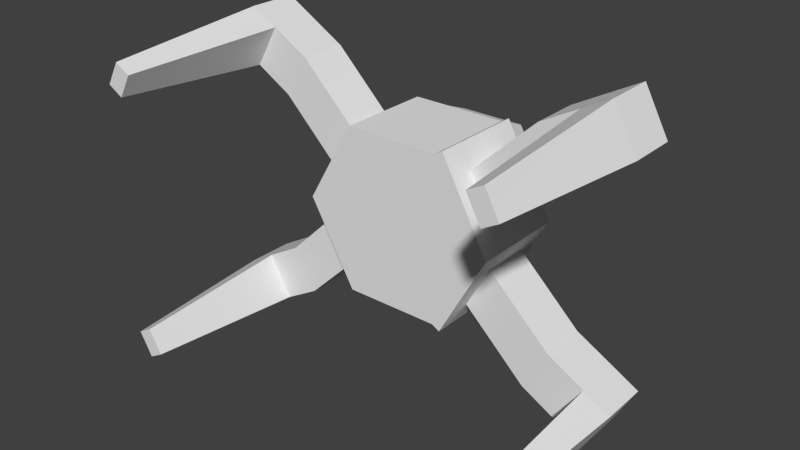 # Source: PHrobot.blend  (saved by Blender 2.76.0; exported with 4.5.12 LTS)
import bpy
from mathutils import Matrix  # noqa: F401  (used for matrix-valued properties, if any)

bpy.ops.wm.read_factory_settings(use_empty=True)
scene = bpy.context.scene
scene.name = 'Scene'

# ---- collections
col_collection_1 = bpy.data.collections.new('Collection 1'); scene.collection.children.link(col_collection_1)

# ---- world
world_world = bpy.data.worlds.new('World'); scene.world = world_world
world_world.color = (0.05088, 0.05088, 0.05088)
world_world.use_sun_shadow = False
world_world.sun_shadow_jitter_overblur = 0.0
world_world.cycles.sampling_method = 'MANUAL'
world_world.cycles.sample_map_resolution = 256

# ---- meshes
me_cylinder = bpy.data.meshes.new('Cylinder')
me_cylinder.from_pydata([(-0.5571, -0.3165, -0.866), (-0.5571, 0.6835, -0.866), (0.4429, -0.3165, -0.866), (0.4429, 0.6835, -0.866), (-0.4505, 0.8427, -0.7737), (0.3362, 0.8427, -0.7737), (-0.4011, 1.253, -0.6133), (0.2868, 1.253, -0.6133), (0.5253, 0.6835, -0.9136), (0.5253, -0.3165, -0.9136), (0.5253, 0.1835, -0.9136), (0.7753, -0.3165, -0.4568), (0.7753, 0.6835, -0.4568), (2.109, 0.1835, -1.45), (0.5253, -0.06651, -0.9136), (0.9003, -0.3165, -0.2284), (0.6503, 0.6835, -0.6852), (0.5253, 0.4335, -0.9136), (0.6503, -0.3165, -0.6852), (0.9003, 0.6835, -0.2284), (0.9003, 0.1835, -0.2284), (0.6503, 0.1835, -0.6852), (0.7753, -0.06651, -0.4568), (0.7753, 0.4335, -0.4568), (0.6503, 0.4335, -0.6852), (0.6503, -0.06651, -0.6852), (0.9003, -0.06651, -0.2284), (0.9003, 0.4335, -0.2284), (-0.8071, -0.3165, -0.433), (-0.8071, 0.6835, -0.433), (-0.5571, 0.1835, -0.866), (1.589, 0.1835, -1.462), (-0.6821, -0.3165, -0.6495), (-0.9321, 0.6835, -0.2165), (-0.5571, -0.06651, -0.866), (-0.9321, -0.3165, -0.2165), (-0.6821, 0.6835, -0.6495), (-0.5571, 0.4335, -0.866), (-0.6821, 0.1835, -0.6495), (-0.9321, 0.1835, -0.2165), (-0.8071, -0.06651, -0.433), (-0.8071, 0.4335, -0.433), (-0.9321, 0.4335, -0.2165), (-0.9321, -0.06651, -0.2165), (-0.6821, -0.06651, -0.6495), (-0.6821, 0.4335, -0.6495), (1.312, 0.1835, -1.31), (1.959, -1.74, -1.205), (1.437, 0.4335, -1.082), (1.562, 0.1835, -0.8535), (1.437, -0.06651, -1.082), (1.312, 0.4335, -1.31), (1.312, -0.06651, -1.31), (1.562, -0.06651, -0.8535), (1.562, 0.4335, -0.8535), (-1.585, 0.1835, -0.8566), (1.702, 0.1835, -1.524), (-1.46, 0.4335, -1.073), (-1.335, 0.1835, -1.29), (-1.46, -0.06651, -1.073), (-1.585, 0.4335, -0.8566), (-1.585, -0.06651, -0.8566), (-1.335, -0.06651, -1.29), (-1.335, 0.4335, -1.29), (1.714, 0.4335, -1.234), (1.839, 0.1835, -1.005), (1.714, -0.06651, -1.234), (1.589, 0.4335, -1.462), (1.589, -0.06651, -1.462), (1.839, -0.06651, -1.005), (1.839, 0.4335, -1.005), (-1.859, 0.1835, -1.015), (1.984, 0.1835, -1.678), (-1.734, 0.4335, -1.231), (-1.609, 0.1835, -1.448), (-1.734, -0.06651, -1.231), (-1.859, 0.4335, -1.015), (-1.859, -0.06651, -1.015), (-1.609, -0.06651, -1.448), (-1.609, 0.4335, -1.448), (1.827, 0.4335, -1.295), (1.952, 0.1835, -1.067), (1.827, -0.06651, -1.295), (1.702, 0.4335, -1.524), (1.702, -0.06651, -1.524), (1.952, -0.06651, -1.067), (1.952, 0.4335, -1.067), (-1.97, 0.1835, -1.079), (2.114, -1.74, -1.29), (-1.845, 0.4335, -1.295), (-1.72, 0.1835, -1.512), (-1.845, -0.06651, -1.295), (-1.97, 0.4335, -1.079), (-1.97, -0.06651, -1.079), (-1.72, -0.06651, -1.512), (-1.72, 0.4335, -1.512), (2.109, 0.4335, -1.45), (2.234, 0.1835, -1.222), (2.109, -0.06651, -1.45), (1.984, 0.4335, -1.678), (1.984, -0.06651, -1.678), (2.234, -0.06651, -1.222), (2.234, 0.4335, -1.222), (-2.249, 0.1835, -1.24), (-2.124, 0.1835, -1.456), (-2.124, 0.4335, -1.456), (-1.999, 0.1835, -1.673), (-2.124, -0.06651, -1.456), (-2.249, 0.4335, -1.24), (-2.249, -0.06651, -1.24), (-1.999, -0.06651, -1.673), (-1.999, 0.4335, -1.673), (1.89, -1.74, -1.33), (2.045, -1.74, -1.415), (1.822, -1.74, -1.456), (1.977, -1.74, -1.541), (-1.977, -1.74, -1.213), (-1.908, -1.74, -1.332), (-1.839, -1.74, -1.451), (-2.13, -1.74, -1.301), (-2.061, -1.74, -1.42), (-1.992, -1.74, -1.539), (-1.057, -0.3165, 1.603e-07), (-1.057, 0.6835, 1.603e-07), (-0.5571, -0.3165, 0.866), (-0.5571, 0.6835, 0.866), (0.4429, -0.3165, 0.866), (0.4429, 0.6835, 0.866), (0.9429, -0.3165, 7.288e-08), (0.9429, 0.6835, 7.288e-08), (-0.4505, 0.8427, 0.7737), (-0.8438, 0.8427, 1.51e-07), (0.3362, 0.8427, 0.7737), (0.7296, 0.8427, 8.221e-08), (-0.4011, 1.253, 0.6133), (-0.745, 1.253, 1.467e-07), (0.2868, 1.253, 0.6133), (0.6307, 1.253, 8.653e-08), (0.5253, 0.6835, 0.9136), (0.5253, -0.3165, 0.9136), (1.025, -0.3165, 6.928e-08), (1.025, 0.6835, 6.928e-08), (0.5253, 0.1835, 0.9136), (0.7753, -0.3165, 0.4568), (0.7753, 0.6835, 0.4568), (1.025, 0.1835, 6.928e-08), (2.109, 0.1835, 1.45), (0.5253, -0.06651, 0.9136), (0.9003, -0.3165, 0.2284), (0.6503, 0.6835, 0.6852), (1.025, -0.06651, 6.928e-08), (0.5253, 0.4335, 0.9136), (0.6503, -0.3165, 0.6852), (0.9003, 0.6835, 0.2284), (1.025, 0.4335, 6.928e-08), (0.9003, 0.1835, 0.2284), (0.6503, 0.1835, 0.6852), (0.7753, -0.06651, 0.4568), (0.7753, 0.4335, 0.4568), (0.6503, 0.4335, 0.6852), (0.6503, -0.06651, 0.6852), (0.9003, -0.06651, 0.2284), (0.9003, 0.4335, 0.2284), (-0.8071, -0.3165, 0.433), (-0.8071, 0.6835, 0.433), (-1.057, 0.1835, 1.603e-07), (-0.5571, 0.1835, 0.866), (1.589, 0.1835, 1.462), (-0.6821, -0.3165, 0.6495), (-0.9321, 0.6835, 0.2165), (-1.057, 0.4335, 1.603e-07), (-0.5571, -0.06651, 0.866), (-0.9321, -0.3165, 0.2165), (-0.6821, 0.6835, 0.6495), (-1.057, -0.06651, 1.603e-07), (-0.5571, 0.4335, 0.866), (-0.6821, 0.1835, 0.6495), (-0.9321, 0.1835, 0.2165), (-0.8071, -0.06651, 0.433), (-0.8071, 0.4335, 0.433), (-0.9321, 0.4335, 0.2165), (-0.9321, -0.06651, 0.2165), (-0.6821, -0.06651, 0.6495), (-0.6821, 0.4335, 0.6495), (1.312, 0.1835, 1.31), (1.959, -1.74, 1.205), (1.437, 0.4335, 1.082), (1.562, 0.1835, 0.8535), (1.437, -0.06651, 1.082), (1.312, 0.4335, 1.31), (1.312, -0.06651, 1.31), (1.562, -0.06651, 0.8535), (1.562, 0.4335, 0.8535), (-1.585, 0.1835, 0.8566), (1.702, 0.1835, 1.524), (-1.46, 0.4335, 1.073), (-1.335, 0.1835, 1.29), (-1.46, -0.06651, 1.073), (-1.585, 0.4335, 0.8566), (-1.585, -0.06651, 0.8566), (-1.335, -0.06651, 1.29), (-1.335, 0.4335, 1.29), (1.714, 0.4335, 1.234), (1.839, 0.1835, 1.005), (1.714, -0.06651, 1.234), (1.589, 0.4335, 1.462), (1.589, -0.06651, 1.462), (1.839, -0.06651, 1.005), (1.839, 0.4335, 1.005), (-1.859, 0.1835, 1.015), (1.984, 0.1835, 1.678), (-1.734, 0.4335, 1.231), (-1.609, 0.1835, 1.448), (-1.734, -0.06651, 1.231), (-1.859, 0.4335, 1.015), (-1.859, -0.06651, 1.015), (-1.609, -0.06651, 1.448), (-1.609, 0.4335, 1.448), (1.827, 0.4335, 1.295), (1.952, 0.1835, 1.067), (1.827, -0.06651, 1.295), (1.702, 0.4335, 1.524), (1.702, -0.06651, 1.524), (1.952, -0.06651, 1.067), (1.952, 0.4335, 1.067), (-1.97, 0.1835, 1.079), (2.114, -1.74, 1.29), (-1.845, 0.4335, 1.295), (-1.72, 0.1835, 1.512), (-1.845, -0.06651, 1.295), (-1.97, 0.4335, 1.079), (-1.97, -0.06651, 1.079), (-1.72, -0.06651, 1.512), (-1.72, 0.4335, 1.512), (2.109, 0.4335, 1.45), (2.234, 0.1835, 1.222), (2.109, -0.06651, 1.45), (1.984, 0.4335, 1.678), (1.984, -0.06651, 1.678), (2.234, -0.06651, 1.222), (2.234, 0.4335, 1.222), (-2.249, 0.1835, 1.24), (-2.124, 0.1835, 1.456), (-2.124, 0.4335, 1.456), (-1.999, 0.1835, 1.673), (-2.124, -0.06651, 1.456), (-2.249, 0.4335, 1.24), (-2.249, -0.06651, 1.24), (-1.999, -0.06651, 1.673), (-1.999, 0.4335, 1.673), (1.89, -1.74, 1.33), (2.045, -1.74, 1.415), (1.822, -1.74, 1.456), (1.977, -1.74, 1.541), (-1.977, -1.74, 1.213), (-1.908, -1.74, 1.332), (-1.839, -1.74, 1.451), (-2.13, -1.74, 1.301), (-2.061, -1.74, 1.42), (-1.992, -1.74, 1.539)], [], [(45, 36, 1, 37), (0, 34, 30, 37, 1, 3, 2), (3, 129, 141, 19, 12, 16, 8), (129, 3, 5, 133), (122, 35, 28, 32, 0, 2, 128), (5, 4, 6, 7), (3, 1, 4, 5), (1, 36, 29, 33, 123, 131, 4), (6, 135, 137, 7), (133, 5, 7, 137), (4, 131, 135, 6), (27, 19, 141, 154), (2, 3, 8, 17, 10, 14, 9), (128, 2, 9, 18, 11, 15, 140), (26, 20, 145, 150), (24, 23, 48, 51), (24, 16, 12, 23), (25, 21, 46, 52), (10, 17, 24, 21), (17, 8, 16, 24), (18, 25, 22, 11), (9, 14, 25, 18), (14, 10, 21, 25), (15, 26, 150, 140), (11, 22, 26, 15), (27, 20, 49, 54), (20, 27, 154, 145), (42, 41, 57, 60), (23, 12, 19, 27), (44, 38, 30, 34), (43, 39, 55, 61), (42, 33, 29, 41), (23, 27, 54, 48), (165, 170, 42, 39), (170, 123, 33, 42), (35, 43, 40, 28), (122, 174, 43, 35), (174, 165, 39, 43), (32, 44, 34, 0), (28, 40, 44, 32), (45, 38, 58, 63), (38, 45, 37, 30), (41, 45, 63, 57), (41, 29, 36, 45), (53, 50, 66, 69), (57, 63, 79, 73), (52, 46, 31, 68), (58, 62, 78, 74), (50, 52, 68, 66), (62, 59, 75, 78), (46, 51, 67, 31), (61, 55, 71, 77), (44, 40, 59, 62), (39, 42, 60, 55), (26, 22, 50, 53), (21, 24, 51, 46), (38, 44, 62, 58), (40, 43, 61, 59), (20, 26, 53, 49), (22, 25, 52, 50), (78, 75, 91, 94), (31, 67, 83, 56), (77, 71, 87, 93), (67, 64, 80, 83), (70, 65, 81, 86), (75, 77, 93, 91), (64, 70, 86, 80), (71, 76, 92, 87), (63, 58, 74, 79), (60, 57, 73, 76), (49, 53, 69, 65), (55, 60, 76, 71), (48, 54, 70, 64), (59, 61, 77, 75), (54, 49, 65, 70), (51, 48, 64, 67), (80, 86, 102, 96), (87, 92, 108, 103), (81, 85, 101, 97), (92, 89, 105, 108), (95, 90, 106, 111), (93, 109, 119, 116), (89, 95, 111, 105), (84, 56, 72, 100), (66, 68, 84, 82), (74, 78, 94, 90), (68, 31, 56, 84), (73, 79, 95, 89), (69, 66, 82, 85), (79, 74, 90, 95), (76, 73, 89, 92), (65, 69, 85, 81), (100, 72, 13, 98), (72, 99, 96, 13), (98, 13, 97, 101), (13, 96, 102, 97), (109, 103, 104, 107), (103, 108, 105, 104), (107, 104, 106, 110), (104, 105, 111, 106), (101, 85, 47, 88), (86, 81, 97, 102), (83, 80, 96, 99), (93, 87, 103, 109), (56, 83, 99, 72), (110, 94, 118, 121), (85, 82, 112, 47), (90, 94, 110, 106), (47, 112, 113, 88), (117, 116, 119, 120), (118, 117, 120, 121), (112, 114, 115, 113), (109, 107, 120, 119), (82, 84, 114, 112), (98, 101, 88, 113), (94, 91, 117, 118), (84, 100, 115, 114), (100, 98, 113, 115), (107, 110, 121, 120), (91, 93, 116, 117), (183, 175, 125, 173), (124, 126, 127, 125, 175, 166, 171), (127, 138, 149, 144, 153, 141, 129), (129, 133, 132, 127), (122, 128, 126, 124, 168, 163, 172), (132, 136, 134, 130), (127, 132, 130, 125), (125, 130, 131, 123, 169, 164, 173), (134, 136, 137, 135), (133, 137, 136, 132), (130, 134, 135, 131), (162, 154, 141, 153), (126, 139, 147, 142, 151, 138, 127), (128, 140, 148, 143, 152, 139, 126), (161, 150, 145, 155), (159, 189, 186, 158), (159, 158, 144, 149), (160, 190, 184, 156), (142, 156, 159, 151), (151, 159, 149, 138), (152, 143, 157, 160), (139, 152, 160, 147), (147, 160, 156, 142), (148, 140, 150, 161), (143, 148, 161, 157), (162, 192, 187, 155), (155, 145, 154, 162), (180, 198, 195, 179), (158, 162, 153, 144), (182, 171, 166, 176), (181, 199, 193, 177), (180, 179, 164, 169), (158, 186, 192, 162), (165, 177, 180, 170), (170, 180, 169, 123), (172, 163, 178, 181), (122, 172, 181, 174), (174, 181, 177, 165), (168, 124, 171, 182), (163, 168, 182, 178), (183, 201, 196, 176), (176, 166, 175, 183), (179, 195, 201, 183), (179, 183, 173, 164), (191, 207, 204, 188), (195, 211, 217, 201), (190, 206, 167, 184), (196, 212, 216, 200), (188, 204, 206, 190), (200, 216, 213, 197), (184, 167, 205, 189), (199, 215, 209, 193), (182, 200, 197, 178), (177, 193, 198, 180), (161, 191, 188, 157), (156, 184, 189, 159), (176, 196, 200, 182), (178, 197, 199, 181), (155, 187, 191, 161), (157, 188, 190, 160), (216, 232, 229, 213), (167, 194, 221, 205), (215, 231, 225, 209), (205, 221, 218, 202), (208, 224, 219, 203), (213, 229, 231, 215), (202, 218, 224, 208), (209, 225, 230, 214), (201, 217, 212, 196), (198, 214, 211, 195), (187, 203, 207, 191), (193, 209, 214, 198), (186, 202, 208, 192), (197, 213, 215, 199), (192, 208, 203, 187), (189, 205, 202, 186), (218, 234, 240, 224), (225, 241, 246, 230), (219, 235, 239, 223), (230, 246, 243, 227), (233, 249, 244, 228), (231, 254, 257, 247), (227, 243, 249, 233), (222, 238, 210, 194), (204, 220, 222, 206), (212, 228, 232, 216), (206, 222, 194, 167), (211, 227, 233, 217), (207, 223, 220, 204), (217, 233, 228, 212), (214, 230, 227, 211), (203, 219, 223, 207), (238, 236, 146, 210), (210, 146, 234, 237), (236, 239, 235, 146), (146, 235, 240, 234), (247, 245, 242, 241), (241, 242, 243, 246), (245, 248, 244, 242), (242, 244, 249, 243), (239, 226, 185, 223), (224, 240, 235, 219), (221, 237, 234, 218), (231, 247, 241, 225), (194, 210, 237, 221), (248, 259, 256, 232), (223, 185, 250, 220), (228, 244, 248, 232), (185, 226, 251, 250), (255, 258, 257, 254), (256, 259, 258, 255), (250, 251, 253, 252), (247, 257, 258, 245), (220, 250, 252, 222), (236, 251, 226, 239), (232, 256, 255, 229), (222, 252, 253, 238), (238, 253, 251, 236), (245, 258, 259, 248), (229, 255, 254, 231)])
me_cylinder.use_remesh_preserve_volume = False
me_cylinder.use_remesh_preserve_attributes = False
me_cylinder.use_mirror_vertex_groups = False
me_cylinder.update()

# ---- objects
ob_cylinder = bpy.data.objects.new('Cylinder', me_cylinder)

# ---- transforms, parenting, visibility, modifiers, constraints
ob_cylinder.location = (0.0, 0.0, 0.0)
ob_cylinder.lineart.crease_threshold = 0.0

# ---- collection membership
col_collection_1.objects.link(ob_cylinder)

# ---- scene / render settings (as saved in the file)
scene.frame_start = 1; scene.frame_end = 250; scene.frame_set(1)
scene.render.engine = 'BLENDER_EEVEE_NEXT'
scene.render.resolution_percentage = 50
scene.render.dither_intensity = 0.0
scene.cycles.use_denoising = False
scene.cycles.samples = 10
scene.cycles.sampling_pattern = 'TABULATED_SOBOL'
scene.cycles.light_sampling_threshold = 0.0
scene.cycles.use_adaptive_sampling = False
scene.cycles.use_light_tree = False
scene.cycles.blur_glossy = 0.0
scene.cycles.pixel_filter_type = 'GAUSSIAN'
scene.cycles.sample_clamp_indirect = 0.0
scene.view_settings.view_transform = 'Standard'
bpy.context.view_layer.update()

# ---- added for rendering (the .blend has no active camera and no usable light): camera, sun
cam_auto = bpy.data.cameras.new('AutoCamera')
cam_auto.lens = 50.0
cam_auto.sensor_width = 36.0
cam_auto.clip_end = 1000.0
ob_auto_camera = bpy.data.objects.new('AutoCamera', cam_auto)
scene.collection.objects.link(ob_auto_camera)
ob_auto_camera.location = (5.86767, -7.29336, 4.70006)
ob_auto_camera.rotation_euler = (1.09748, -7.21219e-08, 0.694738)
scene.camera = ob_auto_camera
light_auto_sun = bpy.data.lights.new('AutoSun', 'SUN')
light_auto_sun.energy = 3.0
light_auto_sun.angle = 0.0523599
ob_auto_sun = bpy.data.objects.new('AutoSun', light_auto_sun)
scene.collection.objects.link(ob_auto_sun)
ob_auto_sun.rotation_euler = (0.872665, 0.174533, 0.523599)
bpy.context.view_layer.update()
